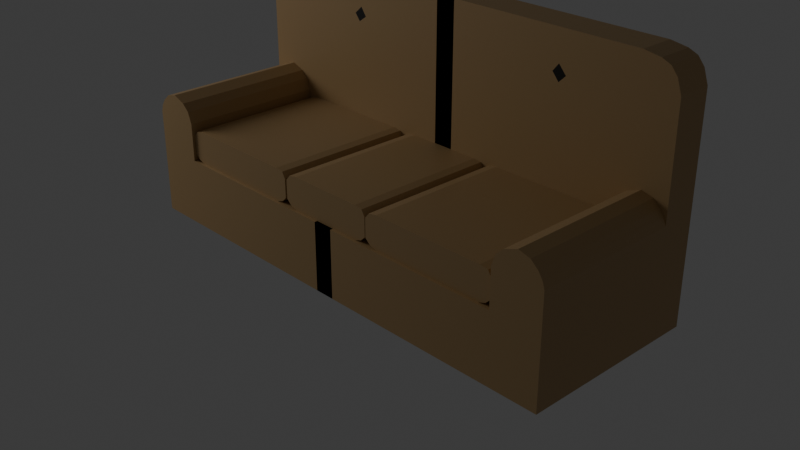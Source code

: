 # Source: Sofa.blend  (saved by Blender 4.5.90; exported with 4.5.12 LTS)
import bpy
from mathutils import Matrix  # noqa: F401  (used for matrix-valued properties, if any)

bpy.ops.wm.read_factory_settings(use_empty=True)
scene = bpy.context.scene
scene.name = 'Scene'

# ---- collections
col_collection = bpy.data.collections.new('Collection'); scene.collection.children.link(col_collection)

# ---- materials (node trees are filled in below, after node groups)
mat_material = bpy.data.materials.new('Material')
mat_material.alpha_threshold = 0.0
mat_material.roughness = 0.5
mat_material.line_color = (0.0, 0.0, 0.0, 1.0)
mat_material_001 = bpy.data.materials.new('Material.001')

# ---- material node trees
mat_material.use_nodes = True; mat_material.node_tree.nodes.clear()
_N = mat_material.node_tree.nodes; _L = mat_material.node_tree.links
n0 = _N.new('ShaderNodeOutputMaterial'); n0.name = 'Material Output'; n0.location = (200, 100)
n1 = _N.new('ShaderNodeBsdfPrincipled'); n1.name = 'Principled BSDF'; n1.location = (-200, 100)
n1.inputs[3].default_value = 1.45
n2 = _N.new('ShaderNodeRGB'); n2.name = 'RGB'; n2.location = (-390, 80)
n2.outputs[0].default_value = (0.4991, 0.3285, 0.1541, 1.0)
_L.new(n1.outputs[0], n0.inputs[0])
_L.new(n2.outputs[0], n1.inputs[0])
n0.is_active_output = True
mat_material_001.use_nodes = True; mat_material_001.node_tree.nodes.clear()
_N = mat_material_001.node_tree.nodes; _L = mat_material_001.node_tree.links
n0 = _N.new('ShaderNodeBsdfPrincipled'); n0.name = 'Principled BSDF'; n0.location = (-200, 100)
n1 = _N.new('ShaderNodeOutputMaterial'); n1.name = 'Material Output'; n1.location = (200, 100)
n2 = _N.new('ShaderNodeRGB'); n2.name = 'RGB'; n2.location = (-390, 80)
n2.outputs[0].default_value = (0.0, 0.0, 0.0, 1.0)
_L.new(n0.outputs[0], n1.inputs[0])
_L.new(n2.outputs[0], n0.inputs[0])
n1.is_active_output = True

# ---- world
world_world = bpy.data.worlds.new('World'); scene.world = world_world
world_world.use_nodes = True; world_world.node_tree.nodes.clear()
_N = world_world.node_tree.nodes; _L = world_world.node_tree.links
n0 = _N.new('ShaderNodeOutputWorld'); n0.name = 'World Output'; n0.location = (200, 100)
n1 = _N.new('ShaderNodeBackground'); n1.name = 'Background'; n1.location = (-200, 100)
n1.inputs[0].default_value = (0.05088, 0.05088, 0.05088, 1.0)
_L.new(n1.outputs[0], n0.inputs[0])
n0.is_active_output = True
world_world.color = (0.05088, 0.05088, 0.05088)
world_world.sun_shadow_jitter_overblur = 0.0

# ---- cameras
cam_camera = bpy.data.cameras.new('Camera')
cam_camera.clip_end = 100.0
cam_camera.ortho_scale = 7.314

# ---- lights
light_light = bpy.data.lights.new('Light', 'POINT')
light_light.energy = 1000.0
light_light.shadow_soft_size = 2.471

# ---- meshes
me_cube = bpy.data.meshes.new('Cube')
me_cube.from_pydata([(2.699, 1.0, 0.261), (2.699, 1.0, -0.4895), (2.699, -1.0, 0.261), (2.699, -1.0, -0.4895), (2.699, 1.0, 0.001569), (2.699, -1.0, 0.001569), (2.14, -1.0, -0.4895), (2.14, 1.0, 0.261), (2.14, 1.0, -0.4895), (2.14, -1.0, 0.261), (2.14, -1.0, 0.001569), (2.14, 1.0, 0.001569), (2.699, 0.6129, 0.261), (2.699, 0.6129, -0.4895), (2.699, 0.6129, 0.001569), (2.14, 0.6129, 0.261), (2.14, 0.6129, -0.4895), (2.699, 1.0, 1.863), (2.699, 1.0, 1.766), (2.14, 1.0, 2.174), (2.699, 0.6129, 1.863), (2.699, 0.6129, 1.766), (2.14, 0.6129, 2.174), (2.699, -1.0, 0.6823), (2.14, -1.0, 0.6824), (2.699, 0.6129, 0.6823), (2.14, 0.6129, 0.6824), (2.14, 1.0, 1.218), (2.699, 1.0, 0.9583), (2.699, 1.0, 1.218), (2.14, 0.6129, 1.218), (2.699, 0.6129, 1.218), (2.699, 0.6129, 0.9583), (2.29, -1.0, -0.4895), (2.29, 1.0, 0.261), (2.29, 1.0, 0.001569), (2.29, 1.0, -0.4895), (2.29, -1.0, 0.261), (2.29, -1.0, 0.001569), (2.29, 0.6129, 0.261), (2.29, 0.6129, -0.4895), (2.29, 1.0, 2.174), (2.29, 0.6129, 2.174), (2.186, -1.0, 0.8054), (2.186, 0.6129, 0.8054), (2.29, 1.0, 1.218), (2.29, 0.6129, 1.218), (2.495, -1.0, -0.4895), (2.495, 1.0, 0.261), (2.495, 1.0, 0.001569), (2.495, 0.6129, 0.261), (2.575, 1.0, 2.102), (2.575, 0.6129, 2.102), (2.414, 0.6129, 0.9354), (2.495, 1.0, 1.218), (2.495, 1.0, -0.4895), (2.495, -1.0, 0.261), (2.495, -1.0, 0.001569), (2.495, 0.6129, -0.4895), (2.414, -1.0, 0.9354), (2.495, 0.6129, 1.218), (2.597, -1.0, -0.4895), (2.597, 1.0, 0.261), (2.597, 1.0, 0.001569), (2.597, 0.6129, 0.261), (2.647, 1.0, 2.015), (2.647, 0.6129, 2.015), (2.627, 0.6129, 0.8286), (2.597, 1.0, 1.218), (2.597, 1.0, -0.4895), (2.597, -1.0, 0.261), (2.597, -1.0, 0.001569), (2.597, 0.6129, -0.4895), (2.627, -1.0, 0.8286), (2.597, 0.6129, 1.218), (2.393, 1.0, -0.4895), (2.393, -1.0, 0.261), (2.393, -1.0, 0.001569), (2.393, 0.6129, -0.4895), (2.266, -1.0, 0.8801), (2.393, 0.6129, 1.218), (2.393, -1.0, -0.4895), (2.393, 1.0, 0.261), (2.393, 1.0, 0.001569), (2.393, 0.6129, 0.261), (2.476, 1.0, 2.144), (2.476, 0.6129, 2.144), (2.266, 0.6129, 0.8801), (2.393, 1.0, 1.218), (0.08603, 1.0, -0.4895), (-0.1142, -1.0, 0.261), (-0.1142, -1.0, 0.001569), (-0.1142, -1.0, -0.4895), (-0.1142, 1.0, 0.261), (0.08603, 1.0, 0.001569), (0.04729, 0.6129, -0.4895), (-0.1142, 0.6129, 0.261), (-0.1142, 1.0, 2.174), (-0.1142, 0.6129, 2.174), (-0.1142, 1.0, 1.218), (-0.1142, 0.6129, 1.218), (-0.1142, 1.0, -0.4895), (-0.1142, 1.0, 0.001569), (-0.1142, 0.6129, -0.4895), (2.552, 1.0, -0.4895), (2.552, -1.0, 0.261), (2.552, -1.0, 0.001569), (2.552, 0.6129, -0.4895), (2.544, -1.0, 0.9001), (2.552, 0.6129, 1.218), (2.552, -1.0, -0.4895), (2.552, 1.0, 0.261), (2.552, 1.0, 0.001569), (2.552, 0.6129, 0.261), (2.616, 1.0, 2.053), (2.616, 0.6129, 2.053), (2.544, 0.6129, 0.9001), (2.552, 1.0, 1.218), (2.654, -1.0, -0.4895), (2.654, 1.0, 0.261), (2.654, 1.0, 0.001569), (2.654, 0.6129, 0.261), (2.676, 1.0, 1.93), (2.676, 0.6129, 1.93), (2.675, 0.6129, 0.7574), (2.654, 1.0, 1.218), (2.654, 1.0, -0.4895), (2.654, -1.0, 0.261), (2.654, -1.0, 0.001569), (2.654, 0.6129, -0.4895), (2.675, -1.0, 0.7574), (2.654, 0.6129, 1.218), (-2.699, 1.0, 0.261), (-2.699, 1.0, -0.4895), (-2.699, -1.0, 0.261), (-2.699, -1.0, -0.4895), (-2.699, 1.0, 0.001569), (-2.699, -1.0, 0.001569), (-2.14, -1.0, -0.4895), (-2.14, 1.0, 0.261), (-2.14, 1.0, -0.4895), (-2.14, -1.0, 0.261), (-2.14, -1.0, 0.001569), (-2.14, 1.0, 0.001569), (-2.699, 0.6129, 0.261), (-2.699, 0.6129, -0.4895), (-2.699, 0.6129, 0.001569), (-2.14, 0.6129, 0.261), (-2.14, 0.6129, -0.4895), (-2.699, 1.0, 1.863), (-2.699, 1.0, 1.766), (-2.14, 1.0, 2.174), (-2.699, 0.6129, 1.863), (-2.699, 0.6129, 1.766), (-2.14, 0.6129, 2.174), (-2.699, -1.0, 0.6823), (-2.14, -1.0, 0.6824), (-2.699, 0.6129, 0.6823), (-2.14, 0.6129, 0.6824), (-2.14, 1.0, 1.218), (-2.699, 1.0, 0.9583), (-2.699, 1.0, 1.218), (-2.14, 0.6129, 1.218), (-2.699, 0.6129, 1.218), (-2.699, 0.6129, 0.9583), (-2.29, -1.0, -0.4895), (-2.29, 1.0, 0.261), (-2.29, 1.0, 0.001569), (-2.29, 1.0, -0.4895), (-2.29, -1.0, 0.261), (-2.29, -1.0, 0.001569), (-2.29, 0.6129, 0.261), (-2.29, 0.6129, -0.4895), (-2.29, 1.0, 2.174), (-2.29, 0.6129, 2.174), (-2.186, -1.0, 0.8054), (-2.186, 0.6129, 0.8054), (-2.29, 1.0, 1.218), (-2.29, 0.6129, 1.218), (-2.495, -1.0, -0.4895), (-2.495, 1.0, 0.261), (-2.495, 1.0, 0.001569), (-2.495, 0.6129, 0.261), (-2.575, 1.0, 2.102), (-2.575, 0.6129, 2.102), (-2.414, 0.6129, 0.9354), (-2.495, 1.0, 1.218), (-2.495, 1.0, -0.4895), (-2.495, -1.0, 0.261), (-2.495, -1.0, 0.001569), (-2.495, 0.6129, -0.4895), (-2.414, -1.0, 0.9354), (-2.495, 0.6129, 1.218), (-2.597, -1.0, -0.4895), (-2.597, 1.0, 0.261), (-2.597, 1.0, 0.001569), (-2.597, 0.6129, 0.261), (-2.647, 1.0, 2.015), (-2.647, 0.6129, 2.015), (-2.627, 0.6129, 0.8286), (-2.597, 1.0, 1.218), (-2.597, 1.0, -0.4895), (-2.597, -1.0, 0.261), (-2.597, -1.0, 0.001569), (-2.597, 0.6129, -0.4895), (-2.627, -1.0, 0.8286), (-2.597, 0.6129, 1.218), (-2.393, 1.0, -0.4895), (-2.393, -1.0, 0.261), (-2.393, -1.0, 0.001569), (-2.393, 0.6129, -0.4895), (-2.266, -1.0, 0.8801), (-2.393, 0.6129, 1.218), (-2.393, -1.0, -0.4895), (-2.393, 1.0, 0.261), (-2.393, 1.0, 0.001569), (-2.393, 0.6129, 0.261), (-2.476, 1.0, 2.144), (-2.476, 0.6129, 2.144), (-2.266, 0.6129, 0.8801), (-2.393, 1.0, 1.218), (-0.08603, 1.0, -0.4895), (0.1142, -1.0, 0.261), (0.1142, -1.0, 0.001569), (0.1142, -1.0, -0.4895), (0.1142, 1.0, 0.261), (-0.08603, 1.0, 0.001569), (-0.04729, 0.6129, -0.4895), (0.1142, 0.6129, 0.261), (0.1142, 1.0, 2.174), (0.1142, 0.6129, 2.174), (0.1142, 1.0, 1.218), (0.1142, 0.6129, 1.218), (0.1142, 1.0, -0.4895), (0.1142, 1.0, 0.001569), (0.1142, 0.6129, -0.4895), (-2.552, 1.0, -0.4895), (-2.552, -1.0, 0.261), (-2.552, -1.0, 0.001569), (-2.552, 0.6129, -0.4895), (-2.544, -1.0, 0.9001), (-2.552, 0.6129, 1.218), (-2.552, -1.0, -0.4895), (-2.552, 1.0, 0.261), (-2.552, 1.0, 0.001569), (-2.552, 0.6129, 0.261), (-2.616, 1.0, 2.053), (-2.616, 0.6129, 2.053), (-2.544, 0.6129, 0.9001), (-2.552, 1.0, 1.218), (-2.654, -1.0, -0.4895), (-2.654, 1.0, 0.261), (-2.654, 1.0, 0.001569), (-2.654, 0.6129, 0.261), (-2.676, 1.0, 1.93), (-2.676, 0.6129, 1.93), (-2.675, 0.6129, 0.7574), (-2.654, 1.0, 1.218), (-2.654, 1.0, -0.4895), (-2.654, -1.0, 0.261), (-2.654, -1.0, 0.001569), (-2.654, 0.6129, -0.4895), (-2.675, -1.0, 0.7574), (-2.654, 0.6129, 1.218), (1.425, 0.6129, 1.842), (1.511, 0.6129, 1.744), (1.431, 0.6129, 1.667), (1.355, 0.6129, 1.756), (-1.226, 0.6129, 1.826), (-1.158, 0.6129, 1.732), (-1.256, 0.6129, 1.663), (-1.32, 0.6129, 1.743), (-0.1142, 0.6129, 1.654), (0.1142, 0.6129, 1.654)], [], [(129, 13, 3, 118), (14, 12, 2, 5), (120, 119, 0, 4), (126, 120, 4, 1), (13, 14, 5, 3), (89, 94, 11, 8), (33, 38, 10, 6), (2, 12, 25, 23), (38, 37, 9, 10), (94, 93, 7, 11), (95, 16, 6, 92), (89, 8, 16, 95), (131, 31, 20, 123), (1, 4, 14, 13), (100, 30, 22, 265, 266, 267, 98, 272), (45, 27, 19, 41), (126, 1, 13, 129), (28, 29, 17, 18), (41, 19, 22, 42), (18, 17, 20, 21), (31, 32, 21, 20), (32, 28, 18, 21), (44, 26, 24, 43), (15, 9, 24, 26), (127, 2, 23, 130), (39, 15, 26, 44), (14, 4, 28, 32), (12, 14, 32, 31), (4, 0, 29, 28), (34, 7, 27, 45), (96, 15, 30, 100), (121, 12, 31, 131), (15, 39, 46, 30), (82, 34, 45, 88), (84, 39, 44, 87), (9, 37, 43, 24), (87, 44, 43, 79), (85, 41, 42, 86), (8, 36, 40, 16), (88, 45, 41, 85), (30, 46, 42, 22), (77, 76, 37, 38), (81, 77, 38, 33), (8, 11, 35, 36), (11, 7, 34, 35), (16, 40, 33, 6), (110, 106, 57, 47), (106, 105, 56, 57), (117, 54, 51, 114), (114, 51, 52, 115), (116, 53, 59, 108), (113, 50, 53, 116), (111, 48, 54, 117), (84, 50, 60, 80), (76, 56, 59, 79), (75, 55, 58, 78), (80, 60, 52, 86), (75, 83, 49, 55), (83, 82, 48, 49), (78, 58, 47, 81), (119, 62, 68, 125), (121, 64, 67, 124), (124, 67, 73, 130), (122, 65, 66, 123), (125, 68, 65, 122), (128, 127, 70, 71), (118, 128, 71, 61), (113, 64, 74, 109), (105, 70, 73, 108), (104, 69, 72, 107), (109, 74, 66, 115), (104, 112, 63, 69), (112, 111, 62, 63), (107, 72, 61, 110), (40, 78, 81, 33), (35, 34, 82, 83), (36, 35, 83, 75), (46, 80, 86, 42), (36, 75, 78, 40), (37, 76, 79, 43), (39, 84, 80, 46), (47, 57, 77, 81), (57, 56, 76, 77), (54, 88, 85, 51), (51, 85, 86, 52), (53, 87, 79, 59), (50, 84, 87, 53), (48, 82, 88, 54), (7, 93, 99, 27), (27, 99, 97, 19), (19, 97, 98, 22), (6, 10, 91, 92), (15, 96, 90, 9), (10, 9, 90, 91), (103, 101, 89, 95), (101, 102, 94, 89), (92, 103, 95), (102, 93, 94), (58, 107, 110, 47), (49, 48, 111, 112), (55, 49, 112, 104), (60, 109, 115, 52), (55, 104, 107, 58), (56, 105, 108, 59), (50, 113, 109, 60), (62, 111, 117, 68), (64, 113, 116, 67), (67, 116, 108, 73), (65, 114, 115, 66), (68, 117, 114, 65), (71, 70, 105, 106), (61, 71, 106, 110), (3, 5, 128, 118), (5, 2, 127, 128), (29, 125, 122, 17), (17, 122, 123, 20), (25, 124, 130, 23), (12, 121, 124, 25), (0, 119, 125, 29), (64, 121, 131, 74), (70, 127, 130, 73), (69, 126, 129, 72), (74, 131, 123, 66), (69, 63, 120, 126), (63, 62, 119, 120), (72, 129, 118, 61), (261, 250, 135, 145), (146, 137, 134, 144), (252, 136, 132, 251), (258, 133, 136, 252), (145, 135, 137, 146), (221, 140, 143, 226), (165, 138, 142, 170), (134, 155, 157, 144), (170, 142, 141, 169), (226, 143, 139, 225), (227, 224, 138, 148), (221, 227, 148, 140), (263, 255, 152, 163), (133, 145, 146, 136), (232, 273, 230, 269, 270, 271, 154, 162), (177, 173, 151, 159), (258, 261, 145, 133), (160, 150, 149, 161), (173, 174, 154, 151), (150, 153, 152, 149), (163, 152, 153, 164), (164, 153, 150, 160), (176, 175, 156, 158), (147, 158, 156, 141), (259, 262, 155, 134), (171, 176, 158, 147), (146, 164, 160, 136), (144, 163, 164, 146), (136, 160, 161, 132), (166, 177, 159, 139), (228, 232, 162, 147), (253, 263, 163, 144), (147, 162, 178, 171), (214, 220, 177, 166), (216, 219, 176, 171), (141, 156, 175, 169), (219, 211, 175, 176), (217, 218, 174, 173), (140, 148, 172, 168), (220, 217, 173, 177), (162, 154, 174, 178), (209, 170, 169, 208), (213, 165, 170, 209), (140, 168, 167, 143), (143, 167, 166, 139), (148, 138, 165, 172), (242, 179, 189, 238), (238, 189, 188, 237), (249, 246, 183, 186), (246, 247, 184, 183), (248, 240, 191, 185), (245, 248, 185, 182), (243, 249, 186, 180), (216, 212, 192, 182), (208, 211, 191, 188), (207, 210, 190, 187), (212, 218, 184, 192), (207, 187, 181, 215), (215, 181, 180, 214), (210, 213, 179, 190), (251, 257, 200, 194), (253, 256, 199, 196), (256, 262, 205, 199), (254, 255, 198, 197), (257, 254, 197, 200), (260, 203, 202, 259), (250, 193, 203, 260), (245, 241, 206, 196), (237, 240, 205, 202), (236, 239, 204, 201), (241, 247, 198, 206), (236, 201, 195, 244), (244, 195, 194, 243), (239, 242, 193, 204), (172, 165, 213, 210), (167, 215, 214, 166), (168, 207, 215, 167), (178, 174, 218, 212), (168, 172, 210, 207), (169, 175, 211, 208), (171, 178, 212, 216), (179, 213, 209, 189), (189, 209, 208, 188), (186, 183, 217, 220), (183, 184, 218, 217), (185, 191, 211, 219), (182, 185, 219, 216), (180, 186, 220, 214), (139, 159, 231, 225), (159, 151, 229, 231), (151, 154, 230, 229), (138, 224, 223, 142), (147, 141, 222, 228), (142, 223, 222, 141), (235, 227, 221, 233), (233, 221, 226, 234), (224, 227, 235), (234, 226, 225), (190, 179, 242, 239), (181, 244, 243, 180), (187, 236, 244, 181), (192, 184, 247, 241), (187, 190, 239, 236), (188, 191, 240, 237), (182, 192, 241, 245), (194, 200, 249, 243), (196, 199, 248, 245), (199, 205, 240, 248), (197, 198, 247, 246), (200, 197, 246, 249), (203, 238, 237, 202), (193, 242, 238, 203), (135, 250, 260, 137), (137, 260, 259, 134), (161, 149, 254, 257), (149, 152, 255, 254), (157, 155, 262, 256), (144, 157, 256, 253), (132, 161, 257, 251), (196, 206, 263, 253), (202, 205, 262, 259), (201, 204, 261, 258), (206, 198, 255, 263), (201, 258, 252, 195), (195, 252, 251, 194), (204, 193, 250, 261), (98, 267, 264, 265, 22), (264, 267, 266, 265), (154, 271, 268, 269, 230), (268, 271, 270, 269), (273, 232, 100, 272, 98, 230)])
me_cube.polygons.foreach_set('material_index', [0, 0, 0, 0, 0, 0, 0, 0, 0, 0, 0, 0, 0, 0, 0, 0, 0, 0, 0, 0, 0, 0, 0, 0, 0, 0, 0, 0, 0, 0, 0, 0, 0, 0, 0, 0, 0, 0, 0, 0, 0, 0, 0, 0, 0, 0, 0, 0, 0, 0, 0, 0, 0, 0, 0, 0, 0, 0, 0, 0, 0, 0, 0, 0, 0, 0, 0, 0, 0, 0, 0, 0, 0, 0, 0, 0, 0, 0, 0, 0, 0, 0, 0, 0, 0, 0, 0, 0, 0, 0, 0, 0, 0, 0, 0, 0, 0, 0, 0, 0, 0, 0, 0, 0, 0, 0, 0, 0, 0, 0, 0, 0, 0, 0, 0, 0, 0, 0, 0, 0, 0, 0, 0, 0, 0, 0, 0, 0, 0, 0, 0, 0, 0, 0, 0, 0, 0, 0, 0, 0, 0, 0, 0, 0, 0, 0, 0, 0, 0, 0, 0, 0, 0, 0, 0, 0, 0, 0, 0, 0, 0, 0, 0, 0, 0, 0, 0, 0, 0, 0, 0, 0, 0, 0, 0, 0, 0, 0, 0, 0, 0, 0, 0, 0, 0, 0, 0, 0, 0, 0, 0, 0, 0, 0, 0, 0, 0, 0, 0, 0, 0, 0, 0, 0, 0, 0, 0, 0, 0, 0, 0, 0, 0, 0, 0, 0, 0, 0, 0, 0, 0, 0, 0, 0, 0, 0, 0, 0, 0, 0, 0, 0, 0, 0, 0, 0, 0, 0, 0, 0, 0, 0, 0, 0, 0, 0, 0, 0, 0, 0, 0, 0, 0, 1, 0, 1, 0])
_uv = me_cube.uv_layers.new(name='UVMap')
_uv.uv.foreach_set('vector', [0.3738, 0.5484, 0.375, 0.5484, 0.375, 0.75, 0.3744, 0.7506, 0.5002, 0.5484, 0.625, 0.5484, 0.625, 0.75, 0.5002, 0.75, 0.5002, 0.4988, 0.625, 0.4988, 0.625, 0.5, 0.5002, 0.5, 0.3744, 0.4994, 0.5002, 0.4988, 0.5002, 0.5, 0.375, 0.5, 0.375, 0.5484, 0.5002, 0.5484, 0.5002, 0.75, 0.375, 0.75, 0.375, 0.43, 0.5002, 0.43, 0.5002, 0.485, 0.375, 0.485, 0.375, 0.7609, 0.5002, 0.7609, 0.5002, 0.765, 0.375, 0.765, 0.625, 0.75, 0.625, 0.5484, 0.625, 0.5484, 0.625, 0.75, 0.5002, 0.7609, 0.625, 0.7609, 0.625, 0.765, 0.5002, 0.765, 0.5002, 0.43, 0.625, 0.43, 0.625, 0.485, 0.5002, 0.485, 0.305, 0.5484, 0.36, 0.5484, 0.36, 0.75, 0.305, 0.75, 0.305, 0.5, 0.36, 0.5, 0.36, 0.5484, 0.305, 0.5484, 0.6262, 0.5484, 0.625, 0.5484, 0.625, 0.5484, 0.6262, 0.5484, 0.375, 0.5, 0.5002, 0.5, 0.5002, 0.5484, 0.375, 0.5484, 0.695, 0.5484, 0.64, 0.5484, 0.64, 0.5484, 0.6553, 0.5484, 0.6573, 0.5484, 0.6591, 0.5484, 0.695, 0.5484, 0.695, 0.5484, 0.625, 0.4891, 0.625, 0.485, 0.625, 0.485, 0.625, 0.4891, 0.3744, 0.4994, 0.375, 0.5, 0.375, 0.5484, 0.3738, 0.5484, 0.5002, 0.5, 0.625, 0.5, 0.625, 0.5, 0.5002, 0.5, 0.6359, 0.5, 0.64, 0.5, 0.64, 0.5484, 0.6359, 0.5484, 0.5002, 0.5, 0.625, 0.5, 0.625, 0.5484, 0.5002, 0.5484, 0.625, 0.5484, 0.5002, 0.5484, 0.5002, 0.5484, 0.625, 0.5484, 0.5002, 0.5484, 0.5002, 0.5, 0.5002, 0.5, 0.5002, 0.5484, 0.6359, 0.5484, 0.64, 0.5484, 0.64, 0.75, 0.6359, 0.75, 0.64, 0.5484, 0.64, 0.75, 0.64, 0.75, 0.64, 0.5484, 0.625, 0.7512, 0.625, 0.75, 0.625, 0.75, 0.6259, 0.7503, 0.6359, 0.5484, 0.64, 0.5484, 0.64, 0.5484, 0.6359, 0.5484, 0.5002, 0.5484, 0.5002, 0.5, 0.5002, 0.5, 0.5002, 0.5484, 0.625, 0.5484, 0.5002, 0.5484, 0.5002, 0.5484, 0.625, 0.5484, 0.5002, 0.5, 0.625, 0.5, 0.625, 0.5, 0.5002, 0.5, 0.625, 0.4891, 0.625, 0.485, 0.625, 0.485, 0.625, 0.4891, 0.695, 0.5484, 0.64, 0.5484, 0.64, 0.5484, 0.695, 0.5484, 0.6262, 0.5484, 0.625, 0.5484, 0.625, 0.5484, 0.6262, 0.5484, 0.64, 0.5484, 0.6359, 0.5484, 0.6359, 0.5484, 0.64, 0.5484, 0.625, 0.4918, 0.625, 0.4891, 0.625, 0.4891, 0.625, 0.4918, 0.6332, 0.5484, 0.6359, 0.5484, 0.6359, 0.5484, 0.6332, 0.5484, 0.625, 0.765, 0.625, 0.7609, 0.625, 0.7609, 0.625, 0.765, 0.6332, 0.5484, 0.6359, 0.5484, 0.6359, 0.75, 0.6332, 0.75, 0.6332, 0.5, 0.6359, 0.5, 0.6359, 0.5484, 0.6332, 0.5484, 0.36, 0.5, 0.3641, 0.5, 0.3641, 0.5484, 0.36, 0.5484, 0.625, 0.4918, 0.625, 0.4891, 0.625, 0.4891, 0.625, 0.4918, 0.64, 0.5484, 0.6359, 0.5484, 0.6359, 0.5484, 0.64, 0.5484, 0.5002, 0.7582, 0.625, 0.7582, 0.625, 0.7609, 0.5002, 0.7609, 0.375, 0.7582, 0.5002, 0.7582, 0.5002, 0.7609, 0.375, 0.7609, 0.375, 0.485, 0.5002, 0.485, 0.5002, 0.4891, 0.375, 0.4891, 0.5002, 0.485, 0.625, 0.485, 0.625, 0.4891, 0.5002, 0.4891, 0.36, 0.5484, 0.3641, 0.5484, 0.3641, 0.75, 0.36, 0.75, 0.375, 0.7539, 0.5002, 0.7539, 0.5002, 0.7555, 0.375, 0.7555, 0.5002, 0.7539, 0.625, 0.7539, 0.625, 0.7555, 0.5002, 0.7555, 0.625, 0.4961, 0.625, 0.4945, 0.625, 0.4945, 0.625, 0.4961, 0.6289, 0.5, 0.6305, 0.5, 0.6305, 0.5484, 0.6289, 0.5484, 0.6289, 0.5484, 0.6305, 0.5484, 0.6305, 0.75, 0.6289, 0.75, 0.6289, 0.5484, 0.6305, 0.5484, 0.6305, 0.5484, 0.6289, 0.5484, 0.625, 0.4961, 0.625, 0.4945, 0.625, 0.4945, 0.625, 0.4961, 0.6332, 0.5484, 0.6305, 0.5484, 0.6305, 0.5484, 0.6332, 0.5484, 0.625, 0.7582, 0.625, 0.7555, 0.625, 0.7555, 0.625, 0.7582, 0.3668, 0.5, 0.3695, 0.5, 0.3695, 0.5484, 0.3668, 0.5484, 0.6332, 0.5484, 0.6305, 0.5484, 0.6305, 0.5484, 0.6332, 0.5484, 0.375, 0.4918, 0.5002, 0.4918, 0.5002, 0.4945, 0.375, 0.4945, 0.5002, 0.4918, 0.625, 0.4918, 0.625, 0.4945, 0.5002, 0.4945, 0.3668, 0.5484, 0.3695, 0.5484, 0.3695, 0.75, 0.3668, 0.75, 0.625, 0.4988, 0.625, 0.4973, 0.625, 0.4973, 0.625, 0.4988, 0.6262, 0.5484, 0.6277, 0.5484, 0.6277, 0.5484, 0.6262, 0.5484, 0.6262, 0.5484, 0.6277, 0.5484, 0.6277, 0.75, 0.6259, 0.7503, 0.626, 0.4998, 0.6277, 0.5, 0.6277, 0.5484, 0.6262, 0.5484, 0.625, 0.4988, 0.625, 0.4973, 0.625, 0.4973, 0.626, 0.4998, 0.5002, 0.7512, 0.625, 0.7512, 0.625, 0.7527, 0.5002, 0.7527, 0.3744, 0.7506, 0.5002, 0.7512, 0.5002, 0.7527, 0.375, 0.7527, 0.6289, 0.5484, 0.6277, 0.5484, 0.6277, 0.5484, 0.6289, 0.5484, 0.625, 0.7539, 0.625, 0.7527, 0.625, 0.7527, 0.625, 0.7539, 0.3711, 0.5, 0.3723, 0.5, 0.3723, 0.5484, 0.3711, 0.5484, 0.6289, 0.5484, 0.6277, 0.5484, 0.6277, 0.5484, 0.6289, 0.5484, 0.375, 0.4961, 0.5002, 0.4961, 0.5002, 0.4973, 0.375, 0.4973, 0.5002, 0.4961, 0.625, 0.4961, 0.625, 0.4973, 0.5002, 0.4973, 0.3711, 0.5484, 0.3723, 0.5484, 0.3723, 0.75, 0.3711, 0.75, 0.3641, 0.5484, 0.3668, 0.5484, 0.3668, 0.75, 0.3641, 0.75, 0.5002, 0.4891, 0.625, 0.4891, 0.625, 0.4918, 0.5002, 0.4918, 0.375, 0.4891, 0.5002, 0.4891, 0.5002, 0.4918, 0.375, 0.4918, 0.6359, 0.5484, 0.6332, 0.5484, 0.6332, 0.5484, 0.6359, 0.5484, 0.3641, 0.5, 0.3668, 0.5, 0.3668, 0.5484, 0.3641, 0.5484, 0.625, 0.7609, 0.625, 0.7582, 0.625, 0.7582, 0.625, 0.7609, 0.6359, 0.5484, 0.6332, 0.5484, 0.6332, 0.5484, 0.6359, 0.5484, 0.375, 0.7555, 0.5002, 0.7555, 0.5002, 0.7582, 0.375, 0.7582, 0.5002, 0.7555, 0.625, 0.7555, 0.625, 0.7582, 0.5002, 0.7582, 0.625, 0.4945, 0.625, 0.4918, 0.625, 0.4918, 0.625, 0.4945, 0.6305, 0.5, 0.6332, 0.5, 0.6332, 0.5484, 0.6305, 0.5484, 0.6305, 0.5484, 0.6332, 0.5484, 0.6332, 0.75, 0.6305, 0.75, 0.6305, 0.5484, 0.6332, 0.5484, 0.6332, 0.5484, 0.6305, 0.5484, 0.625, 0.4945, 0.625, 0.4918, 0.625, 0.4918, 0.625, 0.4945, 0.625, 0.485, 0.625, 0.43, 0.625, 0.43, 0.625, 0.485, 0.625, 0.485, 0.625, 0.43, 0.625, 0.43, 0.625, 0.485, 0.64, 0.5, 0.695, 0.5, 0.695, 0.5484, 0.64, 0.5484, 0.375, 0.765, 0.5002, 0.765, 0.5002, 0.82, 0.375, 0.82, 0.64, 0.5484, 0.695, 0.5484, 0.695, 0.75, 0.64, 0.75, 0.5002, 0.765, 0.625, 0.765, 0.625, 0.82, 0.5002, 0.82, 0.3007, 0.5484, 0.2996, 0.5, 0.305, 0.5, 0.305, 0.5484, 0.375, 0.4246, 0.5002, 0.4246, 0.5002, 0.43, 0.375, 0.43, 0.305, 0.75, 0.3007, 0.5484, 0.305, 0.5484, 0.5002, 0.4246, 0.625, 0.43, 0.5002, 0.43, 0.3695, 0.5484, 0.3711, 0.5484, 0.3711, 0.75, 0.3695, 0.75, 0.5002, 0.4945, 0.625, 0.4945, 0.625, 0.4961, 0.5002, 0.4961, 0.375, 0.4945, 0.5002, 0.4945, 0.5002, 0.4961, 0.375, 0.4961, 0.6305, 0.5484, 0.6289, 0.5484, 0.6289, 0.5484, 0.6305, 0.5484, 0.3695, 0.5, 0.3711, 0.5, 0.3711, 0.5484, 0.3695, 0.5484, 0.625, 0.7555, 0.625, 0.7539, 0.625, 0.7539, 0.625, 0.7555, 0.6305, 0.5484, 0.6289, 0.5484, 0.6289, 0.5484, 0.6305, 0.5484, 0.625, 0.4973, 0.625, 0.4961, 0.625, 0.4961, 0.625, 0.4973, 0.6277, 0.5484, 0.6289, 0.5484, 0.6289, 0.5484, 0.6277, 0.5484, 0.6277, 0.5484, 0.6289, 0.5484, 0.6289, 0.75, 0.6277, 0.75, 0.6277, 0.5, 0.6289, 0.5, 0.6289, 0.5484, 0.6277, 0.5484, 0.625, 0.4973, 0.625, 0.4961, 0.625, 0.4961, 0.625, 0.4973, 0.5002, 0.7527, 0.625, 0.7527, 0.625, 0.7539, 0.5002, 0.7539, 0.375, 0.7527, 0.5002, 0.7527, 0.5002, 0.7539, 0.375, 0.7539, 0.375, 0.75, 0.5002, 0.75, 0.5002, 0.7512, 0.3744, 0.7506, 0.5002, 0.75, 0.625, 0.75, 0.625, 0.7512, 0.5002, 0.7512, 0.625, 0.5, 0.625, 0.4988, 0.626, 0.4998, 0.625, 0.5, 0.625, 0.5, 0.626, 0.4998, 0.6262, 0.5484, 0.625, 0.5484, 0.625, 0.5484, 0.6262, 0.5484, 0.6259, 0.7503, 0.625, 0.75, 0.625, 0.5484, 0.6262, 0.5484, 0.6262, 0.5484, 0.625, 0.5484, 0.625, 0.5, 0.625, 0.4988, 0.625, 0.4988, 0.625, 0.5, 0.6277, 0.5484, 0.6262, 0.5484, 0.6262, 0.5484, 0.6277, 0.5484, 0.625, 0.7527, 0.625, 0.7512, 0.6259, 0.7503, 0.625, 0.7527, 0.3723, 0.5, 0.3744, 0.4994, 0.3738, 0.5484, 0.3723, 0.5484, 0.6277, 0.5484, 0.6262, 0.5484, 0.6262, 0.5484, 0.6277, 0.5484, 0.375, 0.4973, 0.5002, 0.4973, 0.5002, 0.4988, 0.3744, 0.4994, 0.5002, 0.4973, 0.625, 0.4973, 0.625, 0.4988, 0.5002, 0.4988, 0.3723, 0.5484, 0.3738, 0.5484, 0.3744, 0.7506, 0.3723, 0.75, 0.3738, 0.5484, 0.3744, 0.7506, 0.375, 0.75, 0.375, 0.5484, 0.5002, 0.5484, 0.5002, 0.75, 0.625, 0.75, 0.625, 0.5484, 0.5002, 0.4988, 0.5002, 0.5, 0.625, 0.5, 0.625, 0.4988, 0.3744, 0.4994, 0.375, 0.5, 0.5002, 0.5, 0.5002, 0.4988, 0.375, 0.5484, 0.375, 0.75, 0.5002, 0.75, 0.5002, 0.5484, 0.375, 0.43, 0.375, 0.485, 0.5002, 0.485, 0.5002, 0.43, 0.375, 0.7609, 0.375, 0.765, 0.5002, 0.765, 0.5002, 0.7609, 0.625, 0.75, 0.625, 0.75, 0.625, 0.5484, 0.625, 0.5484, 0.5002, 0.7609, 0.5002, 0.765, 0.625, 0.765, 0.625, 0.7609, 0.5002, 0.43, 0.5002, 0.485, 0.625, 0.485, 0.625, 0.43, 0.305, 0.5484, 0.305, 0.75, 0.36, 0.75, 0.36, 0.5484, 0.305, 0.5, 0.305, 0.5484, 0.36, 0.5484, 0.36, 0.5, 0.6262, 0.5484, 0.6262, 0.5484, 0.625, 0.5484, 0.625, 0.5484, 0.375, 0.5, 0.375, 0.5484, 0.5002, 0.5484, 0.5002, 0.5, 0.695, 0.5484, 0.695, 0.5484, 0.695, 0.5484, 0.6639, 0.5484, 0.6616, 0.5484, 0.66, 0.5484, 0.64, 0.5484, 0.64, 0.5484, 0.625, 0.4891, 0.625, 0.4891, 0.625, 0.485, 0.625, 0.485, 0.3744, 0.4994, 0.3738, 0.5484, 0.375, 0.5484, 0.375, 0.5, 0.5002, 0.5, 0.5002, 0.5, 0.625, 0.5, 0.625, 0.5, 0.6359, 0.5, 0.6359, 0.5484, 0.64, 0.5484, 0.64, 0.5, 0.5002, 0.5, 0.5002, 0.5484, 0.625, 0.5484, 0.625, 0.5, 0.625, 0.5484, 0.625, 0.5484, 0.5002, 0.5484, 0.5002, 0.5484, 0.5002, 0.5484, 0.5002, 0.5484, 0.5002, 0.5, 0.5002, 0.5, 0.6359, 0.5484, 0.6359, 0.75, 0.64, 0.75, 0.64, 0.5484, 0.64, 0.5484, 0.64, 0.5484, 0.64, 0.75, 0.64, 0.75, 0.625, 0.7512, 0.6259, 0.7503, 0.625, 0.75, 0.625, 0.75, 0.6359, 0.5484, 0.6359, 0.5484, 0.64, 0.5484, 0.64, 0.5484, 0.5002, 0.5484, 0.5002, 0.5484, 0.5002, 0.5, 0.5002, 0.5, 0.625, 0.5484, 0.625, 0.5484, 0.5002, 0.5484, 0.5002, 0.5484, 0.5002, 0.5, 0.5002, 0.5, 0.625, 0.5, 0.625, 0.5, 0.625, 0.4891, 0.625, 0.4891, 0.625, 0.485, 0.625, 0.485, 0.695, 0.5484, 0.695, 0.5484, 0.64, 0.5484, 0.64, 0.5484, 0.6262, 0.5484, 0.6262, 0.5484, 0.625, 0.5484, 0.625, 0.5484, 0.64, 0.5484, 0.64, 0.5484, 0.6359, 0.5484, 0.6359, 0.5484, 0.625, 0.4918, 0.625, 0.4918, 0.625, 0.4891, 0.625, 0.4891, 0.6332, 0.5484, 0.6332, 0.5484, 0.6359, 0.5484, 0.6359, 0.5484, 0.625, 0.765, 0.625, 0.765, 0.625, 0.7609, 0.625, 0.7609, 0.6332, 0.5484, 0.6332, 0.75, 0.6359, 0.75, 0.6359, 0.5484, 0.6332, 0.5, 0.6332, 0.5484, 0.6359, 0.5484, 0.6359, 0.5, 0.36, 0.5, 0.36, 0.5484, 0.3641, 0.5484, 0.3641, 0.5, 0.625, 0.4918, 0.625, 0.4918, 0.625, 0.4891, 0.625, 0.4891, 0.64, 0.5484, 0.64, 0.5484, 0.6359, 0.5484, 0.6359, 0.5484, 0.5002, 0.7582, 0.5002, 0.7609, 0.625, 0.7609, 0.625, 0.7582, 0.375, 0.7582, 0.375, 0.7609, 0.5002, 0.7609, 0.5002, 0.7582, 0.375, 0.485, 0.375, 0.4891, 0.5002, 0.4891, 0.5002, 0.485, 0.5002, 0.485, 0.5002, 0.4891, 0.625, 0.4891, 0.625, 0.485, 0.36, 0.5484, 0.36, 0.75, 0.3641, 0.75, 0.3641, 0.5484, 0.375, 0.7539, 0.375, 0.7555, 0.5002, 0.7555, 0.5002, 0.7539, 0.5002, 0.7539, 0.5002, 0.7555, 0.625, 0.7555, 0.625, 0.7539, 0.625, 0.4961, 0.625, 0.4961, 0.625, 0.4945, 0.625, 0.4945, 0.6289, 0.5, 0.6289, 0.5484, 0.6305, 0.5484, 0.6305, 0.5, 0.6289, 0.5484, 0.6289, 0.75, 0.6305, 0.75, 0.6305, 0.5484, 0.6289, 0.5484, 0.6289, 0.5484, 0.6305, 0.5484, 0.6305, 0.5484, 0.625, 0.4961, 0.625, 0.4961, 0.625, 0.4945, 0.625, 0.4945, 0.6332, 0.5484, 0.6332, 0.5484, 0.6305, 0.5484, 0.6305, 0.5484, 0.625, 0.7582, 0.625, 0.7582, 0.625, 0.7555, 0.625, 0.7555, 0.3668, 0.5, 0.3668, 0.5484, 0.3695, 0.5484, 0.3695, 0.5, 0.6332, 0.5484, 0.6332, 0.5484, 0.6305, 0.5484, 0.6305, 0.5484, 0.375, 0.4918, 0.375, 0.4945, 0.5002, 0.4945, 0.5002, 0.4918, 0.5002, 0.4918, 0.5002, 0.4945, 0.625, 0.4945, 0.625, 0.4918, 0.3668, 0.5484, 0.3668, 0.75, 0.3695, 0.75, 0.3695, 0.5484, 0.625, 0.4988, 0.625, 0.4988, 0.625, 0.4973, 0.625, 0.4973, 0.6262, 0.5484, 0.6262, 0.5484, 0.6277, 0.5484, 0.6277, 0.5484, 0.6262, 0.5484, 0.6259, 0.7503, 0.6277, 0.75, 0.6277, 0.5484, 0.626, 0.4998, 0.6262, 0.5484, 0.6277, 0.5484, 0.6277, 0.5, 0.625, 0.4988, 0.626, 0.4998, 0.625, 0.4973, 0.625, 0.4973, 0.5002, 0.7512, 0.5002, 0.7527, 0.625, 0.7527, 0.625, 0.7512, 0.3744, 0.7506, 0.375, 0.7527, 0.5002, 0.7527, 0.5002, 0.7512, 0.6289, 0.5484, 0.6289, 0.5484, 0.6277, 0.5484, 0.6277, 0.5484, 0.625, 0.7539, 0.625, 0.7539, 0.625, 0.7527, 0.625, 0.7527, 0.3711, 0.5, 0.3711, 0.5484, 0.3723, 0.5484, 0.3723, 0.5, 0.6289, 0.5484, 0.6289, 0.5484, 0.6277, 0.5484, 0.6277, 0.5484, 0.375, 0.4961, 0.375, 0.4973, 0.5002, 0.4973, 0.5002, 0.4961, 0.5002, 0.4961, 0.5002, 0.4973, 0.625, 0.4973, 0.625, 0.4961, 0.3711, 0.5484, 0.3711, 0.75, 0.3723, 0.75, 0.3723, 0.5484, 0.3641, 0.5484, 0.3641, 0.75, 0.3668, 0.75, 0.3668, 0.5484, 0.5002, 0.4891, 0.5002, 0.4918, 0.625, 0.4918, 0.625, 0.4891, 0.375, 0.4891, 0.375, 0.4918, 0.5002, 0.4918, 0.5002, 0.4891, 0.6359, 0.5484, 0.6359, 0.5484, 0.6332, 0.5484, 0.6332, 0.5484, 0.3641, 0.5, 0.3641, 0.5484, 0.3668, 0.5484, 0.3668, 0.5, 0.625, 0.7609, 0.625, 0.7609, 0.625, 0.7582, 0.625, 0.7582, 0.6359, 0.5484, 0.6359, 0.5484, 0.6332, 0.5484, 0.6332, 0.5484, 0.375, 0.7555, 0.375, 0.7582, 0.5002, 0.7582, 0.5002, 0.7555, 0.5002, 0.7555, 0.5002, 0.7582, 0.625, 0.7582, 0.625, 0.7555, 0.625, 0.4945, 0.625, 0.4945, 0.625, 0.4918, 0.625, 0.4918, 0.6305, 0.5, 0.6305, 0.5484, 0.6332, 0.5484, 0.6332, 0.5, 0.6305, 0.5484, 0.6305, 0.75, 0.6332, 0.75, 0.6332, 0.5484, 0.6305, 0.5484, 0.6305, 0.5484, 0.6332, 0.5484, 0.6332, 0.5484, 0.625, 0.4945, 0.625, 0.4945, 0.625, 0.4918, 0.625, 0.4918, 0.625, 0.485, 0.625, 0.485, 0.625, 0.43, 0.625, 0.43, 0.625, 0.485, 0.625, 0.485, 0.625, 0.43, 0.625, 0.43, 0.64, 0.5, 0.64, 0.5484, 0.695, 0.5484, 0.695, 0.5, 0.375, 0.765, 0.375, 0.82, 0.5002, 0.82, 0.5002, 0.765, 0.64, 0.5484, 0.64, 0.75, 0.695, 0.75, 0.695, 0.5484, 0.5002, 0.765, 0.5002, 0.82, 0.625, 0.82, 0.625, 0.765, 0.3007, 0.5484, 0.305, 0.5484, 0.305, 0.5, 0.2996, 0.5, 0.375, 0.4246, 0.375, 0.43, 0.5002, 0.43, 0.5002, 0.4246, 0.305, 0.75, 0.305, 0.5484, 0.3007, 0.5484, 0.5002, 0.4246, 0.5002, 0.43, 0.625, 0.43, 0.3695, 0.5484, 0.3695, 0.75, 0.3711, 0.75, 0.3711, 0.5484, 0.5002, 0.4945, 0.5002, 0.4961, 0.625, 0.4961, 0.625, 0.4945, 0.375, 0.4945, 0.375, 0.4961, 0.5002, 0.4961, 0.5002, 0.4945, 0.6305, 0.5484, 0.6305, 0.5484, 0.6289, 0.5484, 0.6289, 0.5484, 0.3695, 0.5, 0.3695, 0.5484, 0.3711, 0.5484, 0.3711, 0.5, 0.625, 0.7555, 0.625, 0.7555, 0.625, 0.7539, 0.625, 0.7539, 0.6305, 0.5484, 0.6305, 0.5484, 0.6289, 0.5484, 0.6289, 0.5484, 0.625, 0.4973, 0.625, 0.4973, 0.625, 0.4961, 0.625, 0.4961, 0.6277, 0.5484, 0.6277, 0.5484, 0.6289, 0.5484, 0.6289, 0.5484, 0.6277, 0.5484, 0.6277, 0.75, 0.6289, 0.75, 0.6289, 0.5484, 0.6277, 0.5, 0.6277, 0.5484, 0.6289, 0.5484, 0.6289, 0.5, 0.625, 0.4973, 0.625, 0.4973, 0.625, 0.4961, 0.625, 0.4961, 0.5002, 0.7527, 0.5002, 0.7539, 0.625, 0.7539, 0.625, 0.7527, 0.375, 0.7527, 0.375, 0.7539, 0.5002, 0.7539, 0.5002, 0.7527, 0.375, 0.75, 0.3744, 0.7506, 0.5002, 0.7512, 0.5002, 0.75, 0.5002, 0.75, 0.5002, 0.7512, 0.625, 0.7512, 0.625, 0.75, 0.625, 0.5, 0.625, 0.5, 0.626, 0.4998, 0.625, 0.4988, 0.625, 0.5, 0.625, 0.5484, 0.6262, 0.5484, 0.626, 0.4998, 0.625, 0.5484, 0.625, 0.75, 0.6259, 0.7503, 0.6262, 0.5484, 0.625, 0.5484, 0.625, 0.5484, 0.6262, 0.5484, 0.6262, 0.5484, 0.625, 0.5, 0.625, 0.5, 0.625, 0.4988, 0.625, 0.4988, 0.6277, 0.5484, 0.6277, 0.5484, 0.6262, 0.5484, 0.6262, 0.5484, 0.625, 0.7527, 0.625, 0.7527, 0.6259, 0.7503, 0.625, 0.7512, 0.3723, 0.5, 0.3723, 0.5484, 0.3738, 0.5484, 0.3744, 0.4994, 0.6277, 0.5484, 0.6277, 0.5484, 0.6262, 0.5484, 0.6262, 0.5484, 0.375, 0.4973, 0.3744, 0.4994, 0.5002, 0.4988, 0.5002, 0.4973, 0.5002, 0.4973, 0.5002, 0.4988, 0.625, 0.4988, 0.625, 0.4973, 0.3723, 0.5484, 0.3723, 0.75, 0.3744, 0.7506, 0.3738, 0.5484, 0.695, 0.5484, 0.6591, 0.5484, 0.6574, 0.5484, 0.6553, 0.5484, 0.64, 0.5484, 0.6574, 0.5484, 0.6591, 0.5484, 0.6573, 0.5484, 0.6553, 0.5484, 0.64, 0.5484, 0.66, 0.5484, 0.6623, 0.5484, 0.6639, 0.5484, 0.695, 0.5484, 0.6623, 0.5484, 0.66, 0.5484, 0.6616, 0.5484, 0.6639, 0.5484, 0.695, 0.5484, 0.695, 0.5484, 0.695, 0.5484, 0.695, 0.5484, 0.695, 0.5484, 0.695, 0.5484])
me_cube.materials.append(mat_material)
me_cube.materials.append(mat_material_001)
me_cube.use_mirror_vertex_groups = False
me_cube.update()
me_cube_001 = bpy.data.meshes.new('Cube.001')
me_cube_001.from_pydata([(0.6392, -0.9688, 0.285), (0.63, -0.9688, 0.6025), (0.6392, 0.6173, 0.285), (0.63, 0.6173, 0.6025), (2.067, -0.9688, 0.2866), (2.084, -0.9688, 0.6088), (2.067, 0.6173, 0.2866), (2.084, 0.6173, 0.6088), (1.989, 0.6173, 0.2606), (1.989, 0.6173, 0.6202), (1.989, -0.9688, 0.2606), (1.989, -0.9688, 0.6202), (0.7286, 0.6173, 0.2606), (0.7286, -0.9688, 0.6202), (0.7286, 0.6173, 0.6202), (0.7286, -0.9688, 0.2606), (0.5791, -0.9688, 0.5431), (0.5791, 0.6173, 0.5431), (2.122, 0.6173, 0.5431), (2.122, -0.9688, 0.5431), (1.989, -0.9688, 0.5431), (1.989, 0.6173, 0.5431), (0.7286, 0.6173, 0.5431), (0.7286, -0.9688, 0.5431), (0.5791, 0.6173, 0.3391), (2.122, 0.6173, 0.3391), (2.122, -0.9688, 0.3391), (1.989, -0.9688, 0.3391), (1.989, 0.6173, 0.3391), (0.7286, 0.6173, 0.3391), (0.7286, -0.9688, 0.3391), (0.5791, -0.9688, 0.3391), (-2.077, -0.968, 0.285), (-2.086, -0.968, 0.6025), (-2.077, 0.6181, 0.285), (-2.086, 0.6181, 0.6025), (-0.6488, -0.968, 0.2866), (-0.6319, -0.968, 0.6088), (-0.6488, 0.6181, 0.2866), (-0.6319, 0.6181, 0.6088), (-0.7271, 0.6181, 0.2606), (-0.7271, 0.6181, 0.6202), (-0.7271, -0.968, 0.2606), (-0.7271, -0.968, 0.6202), (-1.988, 0.6181, 0.2606), (-1.988, -0.968, 0.6202), (-1.988, 0.6181, 0.6202), (-1.988, -0.968, 0.2606), (-2.137, -0.968, 0.5431), (-2.137, 0.6181, 0.5431), (-0.5941, 0.6181, 0.5431), (-0.5941, -0.968, 0.5431), (-0.7271, -0.968, 0.5431), (-0.7271, 0.6181, 0.5431), (-1.988, 0.6181, 0.5431), (-1.988, -0.968, 0.5431), (-2.137, 0.6181, 0.3391), (-0.5941, 0.6181, 0.3391), (-0.5941, -0.968, 0.3391), (-0.7271, -0.968, 0.3391), (-0.7271, 0.6181, 0.3391), (-1.988, 0.6181, 0.3391), (-1.988, -0.968, 0.3391), (-2.137, -0.968, 0.3391), (-0.5094, -0.968, 0.285), (-0.5186, -0.968, 0.6025), (-0.5094, 0.6181, 0.285), (-0.5186, 0.6181, 0.6025), (0.5142, -0.968, 0.2866), (0.5312, -0.968, 0.6088), (0.5142, 0.6181, 0.2866), (0.5312, 0.6181, 0.6088), (0.436, 0.6181, 0.2606), (0.436, 0.6181, 0.6202), (0.436, -0.968, 0.2606), (0.436, -0.968, 0.6202), (-0.42, 0.6181, 0.2606), (-0.42, -0.968, 0.6202), (-0.42, 0.6181, 0.6202), (-0.42, -0.968, 0.2606), (-0.5694, -0.968, 0.5431), (-0.5694, 0.6181, 0.5431), (0.5689, 0.6181, 0.5431), (0.5689, -0.968, 0.5431), (0.436, -0.968, 0.5431), (0.436, 0.6181, 0.5431), (-0.42, 0.6181, 0.5431), (-0.42, -0.968, 0.5431), (-0.5694, 0.6181, 0.3391), (0.5689, 0.6181, 0.3391), (0.5689, -0.968, 0.3391), (0.436, -0.968, 0.3391), (0.436, 0.6181, 0.3391), (-0.42, 0.6181, 0.3391), (-0.42, -0.968, 0.3391), (-0.5694, -0.968, 0.3391)], [], [(16, 1, 3, 17), (21, 9, 7, 18), (18, 7, 5, 19), (23, 13, 1, 16), (8, 6, 4, 10), (14, 3, 1, 13), (7, 9, 11, 5), (12, 8, 10, 15), (19, 5, 11, 20), (22, 14, 9, 21), (17, 3, 14, 22), (2, 12, 15, 0), (9, 14, 13, 11), (20, 11, 13, 23), (27, 20, 23, 30), (24, 17, 22, 29), (29, 22, 21, 28), (26, 19, 20, 27), (30, 23, 16, 31), (25, 18, 19, 26), (28, 21, 18, 25), (31, 16, 17, 24), (0, 31, 24, 2), (8, 28, 25, 6), (6, 25, 26, 4), (15, 30, 31, 0), (4, 26, 27, 10), (12, 29, 28, 8), (2, 24, 29, 12), (10, 27, 30, 15), (48, 33, 35, 49), (53, 41, 39, 50), (50, 39, 37, 51), (55, 45, 33, 48), (40, 38, 36, 42), (46, 35, 33, 45), (39, 41, 43, 37), (44, 40, 42, 47), (51, 37, 43, 52), (54, 46, 41, 53), (49, 35, 46, 54), (34, 44, 47, 32), (41, 46, 45, 43), (52, 43, 45, 55), (59, 52, 55, 62), (56, 49, 54, 61), (61, 54, 53, 60), (58, 51, 52, 59), (62, 55, 48, 63), (57, 50, 51, 58), (60, 53, 50, 57), (63, 48, 49, 56), (32, 63, 56, 34), (40, 60, 57, 38), (38, 57, 58, 36), (47, 62, 63, 32), (36, 58, 59, 42), (44, 61, 60, 40), (34, 56, 61, 44), (42, 59, 62, 47), (80, 65, 67, 81), (85, 73, 71, 82), (82, 71, 69, 83), (87, 77, 65, 80), (72, 70, 68, 74), (78, 67, 65, 77), (71, 73, 75, 69), (76, 72, 74, 79), (83, 69, 75, 84), (86, 78, 73, 85), (81, 67, 78, 86), (66, 76, 79, 64), (73, 78, 77, 75), (84, 75, 77, 87), (91, 84, 87, 94), (88, 81, 86, 93), (93, 86, 85, 92), (90, 83, 84, 91), (94, 87, 80, 95), (89, 82, 83, 90), (92, 85, 82, 89), (95, 80, 81, 88), (64, 95, 88, 66), (72, 92, 89, 70), (70, 89, 90, 68), (79, 94, 95, 64), (68, 90, 91, 74), (76, 93, 92, 72), (66, 88, 93, 76), (74, 91, 94, 79)])
_uv = me_cube_001.uv_layers.new(name='UVMap')
_uv.uv.foreach_set('vector', [0.5714, 0.0, 0.625, 0.0, 0.625, 0.25, 0.5714, 0.25, 0.5714, 0.4785, 0.625, 0.4785, 0.625, 0.5, 0.5714, 0.5, 0.5714, 0.5, 0.625, 0.5, 0.625, 0.75, 0.5714, 0.75, 0.5714, 0.9758, 0.625, 0.9758, 0.625, 1.0, 0.5714, 1.0, 0.3535, 0.5, 0.375, 0.5, 0.375, 0.75, 0.3535, 0.75, 0.8508, 0.5, 0.875, 0.5, 0.875, 0.75, 0.8508, 0.75, 0.625, 0.5, 0.6465, 0.5, 0.6465, 0.75, 0.625, 0.75, 0.1492, 0.5, 0.3535, 0.5, 0.3535, 0.75, 0.1492, 0.75, 0.5714, 0.75, 0.625, 0.75, 0.625, 0.7715, 0.5714, 0.7715, 0.5714, 0.2742, 0.625, 0.2742, 0.625, 0.4785, 0.5714, 0.4785, 0.5714, 0.25, 0.625, 0.25, 0.625, 0.2742, 0.5714, 0.2742, 0.125, 0.5, 0.1492, 0.5, 0.1492, 0.75, 0.125, 0.75, 0.6465, 0.5, 0.8508, 0.5, 0.8508, 0.75, 0.6465, 0.75, 0.5714, 0.7715, 0.625, 0.7715, 0.625, 0.9758, 0.5714, 0.9758, 0.4296, 0.7715, 0.5714, 0.7715, 0.5714, 0.9758, 0.4296, 0.9758, 0.4296, 0.25, 0.5714, 0.25, 0.5714, 0.2742, 0.4296, 0.2742, 0.4296, 0.2742, 0.5714, 0.2742, 0.5714, 0.4785, 0.4296, 0.4785, 0.4296, 0.75, 0.5714, 0.75, 0.5714, 0.7715, 0.4296, 0.7715, 0.4296, 0.9758, 0.5714, 0.9758, 0.5714, 1.0, 0.4296, 1.0, 0.4296, 0.5, 0.5714, 0.5, 0.5714, 0.75, 0.4296, 0.75, 0.4296, 0.4785, 0.5714, 0.4785, 0.5714, 0.5, 0.4296, 0.5, 0.4296, 0.0, 0.5714, 0.0, 0.5714, 0.25, 0.4296, 0.25, 0.375, 0.0, 0.4296, 0.0, 0.4296, 0.25, 0.375, 0.25, 0.375, 0.4785, 0.4296, 0.4785, 0.4296, 0.5, 0.375, 0.5, 0.375, 0.5, 0.4296, 0.5, 0.4296, 0.75, 0.375, 0.75, 0.375, 0.9758, 0.4296, 0.9758, 0.4296, 1.0, 0.375, 1.0, 0.375, 0.75, 0.4296, 0.75, 0.4296, 0.7715, 0.375, 0.7715, 0.375, 0.2742, 0.4296, 0.2742, 0.4296, 0.4785, 0.375, 0.4785, 0.375, 0.25, 0.4296, 0.25, 0.4296, 0.2742, 0.375, 0.2742, 0.375, 0.7715, 0.4296, 0.7715, 0.4296, 0.9758, 0.375, 0.9758, 0.5714, 0.0, 0.625, 0.0, 0.625, 0.25, 0.5714, 0.25, 0.5714, 0.4785, 0.625, 0.4785, 0.625, 0.5, 0.5714, 0.5, 0.5714, 0.5, 0.625, 0.5, 0.625, 0.75, 0.5714, 0.75, 0.5714, 0.9758, 0.625, 0.9758, 0.625, 1.0, 0.5714, 1.0, 0.3535, 0.5, 0.375, 0.5, 0.375, 0.75, 0.3535, 0.75, 0.8508, 0.5, 0.875, 0.5, 0.875, 0.75, 0.8508, 0.75, 0.625, 0.5, 0.6465, 0.5, 0.6465, 0.75, 0.625, 0.75, 0.1492, 0.5, 0.3535, 0.5, 0.3535, 0.75, 0.1492, 0.75, 0.5714, 0.75, 0.625, 0.75, 0.625, 0.7715, 0.5714, 0.7715, 0.5714, 0.2742, 0.625, 0.2742, 0.625, 0.4785, 0.5714, 0.4785, 0.5714, 0.25, 0.625, 0.25, 0.625, 0.2742, 0.5714, 0.2742, 0.125, 0.5, 0.1492, 0.5, 0.1492, 0.75, 0.125, 0.75, 0.6465, 0.5, 0.8508, 0.5, 0.8508, 0.75, 0.6465, 0.75, 0.5714, 0.7715, 0.625, 0.7715, 0.625, 0.9758, 0.5714, 0.9758, 0.4296, 0.7715, 0.5714, 0.7715, 0.5714, 0.9758, 0.4296, 0.9758, 0.4296, 0.25, 0.5714, 0.25, 0.5714, 0.2742, 0.4296, 0.2742, 0.4296, 0.2742, 0.5714, 0.2742, 0.5714, 0.4785, 0.4296, 0.4785, 0.4296, 0.75, 0.5714, 0.75, 0.5714, 0.7715, 0.4296, 0.7715, 0.4296, 0.9758, 0.5714, 0.9758, 0.5714, 1.0, 0.4296, 1.0, 0.4296, 0.5, 0.5714, 0.5, 0.5714, 0.75, 0.4296, 0.75, 0.4296, 0.4785, 0.5714, 0.4785, 0.5714, 0.5, 0.4296, 0.5, 0.4296, 0.0, 0.5714, 0.0, 0.5714, 0.25, 0.4296, 0.25, 0.375, 0.0, 0.4296, 0.0, 0.4296, 0.25, 0.375, 0.25, 0.375, 0.4785, 0.4296, 0.4785, 0.4296, 0.5, 0.375, 0.5, 0.375, 0.5, 0.4296, 0.5, 0.4296, 0.75, 0.375, 0.75, 0.375, 0.9758, 0.4296, 0.9758, 0.4296, 1.0, 0.375, 1.0, 0.375, 0.75, 0.4296, 0.75, 0.4296, 0.7715, 0.375, 0.7715, 0.375, 0.2742, 0.4296, 0.2742, 0.4296, 0.4785, 0.375, 0.4785, 0.375, 0.25, 0.4296, 0.25, 0.4296, 0.2742, 0.375, 0.2742, 0.375, 0.7715, 0.4296, 0.7715, 0.4296, 0.9758, 0.375, 0.9758, 0.5714, 0.0, 0.625, 0.0, 0.625, 0.25, 0.5714, 0.25, 0.5714, 0.4785, 0.625, 0.4785, 0.625, 0.5, 0.5714, 0.5, 0.5714, 0.5, 0.625, 0.5, 0.625, 0.75, 0.5714, 0.75, 0.5714, 0.9758, 0.625, 0.9758, 0.625, 1.0, 0.5714, 1.0, 0.3535, 0.5, 0.375, 0.5, 0.375, 0.75, 0.3535, 0.75, 0.8508, 0.5, 0.875, 0.5, 0.875, 0.75, 0.8508, 0.75, 0.625, 0.5, 0.6465, 0.5, 0.6465, 0.75, 0.625, 0.75, 0.1492, 0.5, 0.3535, 0.5, 0.3535, 0.75, 0.1492, 0.75, 0.5714, 0.75, 0.625, 0.75, 0.625, 0.7715, 0.5714, 0.7715, 0.5714, 0.2742, 0.625, 0.2742, 0.625, 0.4785, 0.5714, 0.4785, 0.5714, 0.25, 0.625, 0.25, 0.625, 0.2742, 0.5714, 0.2742, 0.125, 0.5, 0.1492, 0.5, 0.1492, 0.75, 0.125, 0.75, 0.6465, 0.5, 0.8508, 0.5, 0.8508, 0.75, 0.6465, 0.75, 0.5714, 0.7715, 0.625, 0.7715, 0.625, 0.9758, 0.5714, 0.9758, 0.4296, 0.7715, 0.5714, 0.7715, 0.5714, 0.9758, 0.4296, 0.9758, 0.4296, 0.25, 0.5714, 0.25, 0.5714, 0.2742, 0.4296, 0.2742, 0.4296, 0.2742, 0.5714, 0.2742, 0.5714, 0.4785, 0.4296, 0.4785, 0.4296, 0.75, 0.5714, 0.75, 0.5714, 0.7715, 0.4296, 0.7715, 0.4296, 0.9758, 0.5714, 0.9758, 0.5714, 1.0, 0.4296, 1.0, 0.4296, 0.5, 0.5714, 0.5, 0.5714, 0.75, 0.4296, 0.75, 0.4296, 0.4785, 0.5714, 0.4785, 0.5714, 0.5, 0.4296, 0.5, 0.4296, 0.0, 0.5714, 0.0, 0.5714, 0.25, 0.4296, 0.25, 0.375, 0.0, 0.4296, 0.0, 0.4296, 0.25, 0.375, 0.25, 0.375, 0.4785, 0.4296, 0.4785, 0.4296, 0.5, 0.375, 0.5, 0.375, 0.5, 0.4296, 0.5, 0.4296, 0.75, 0.375, 0.75, 0.375, 0.9758, 0.4296, 0.9758, 0.4296, 1.0, 0.375, 1.0, 0.375, 0.75, 0.4296, 0.75, 0.4296, 0.7715, 0.375, 0.7715, 0.375, 0.2742, 0.4296, 0.2742, 0.4296, 0.4785, 0.375, 0.4785, 0.375, 0.25, 0.4296, 0.25, 0.4296, 0.2742, 0.375, 0.2742, 0.375, 0.7715, 0.4296, 0.7715, 0.4296, 0.9758, 0.375, 0.9758])
me_cube_001.materials.append(mat_material)
me_cube_001.update()

# ---- objects
ob_base_sofa = bpy.data.objects.new('Base_sofa', me_cube)
ob_light = bpy.data.objects.new('Light', light_light)
ob_camera = bpy.data.objects.new('Camera', cam_camera)
ob_almofada = bpy.data.objects.new('Almofada', me_cube_001)

# ---- transforms, parenting, visibility, modifiers, constraints
ob_base_sofa.location = (0.0, 0.0, 0.0)
ob_base_sofa.lock_rotations_4d = False
ob_base_sofa.empty_display_type = 'ARROWS'
ob_base_sofa.lineart.crease_threshold = 0.0
ob_light.location = (-9.996, -4.876, 4.961)
ob_light.rotation_euler = (0.6503, 0.05522, 1.866)
ob_light.lock_rotations_4d = False
ob_light.empty_display_type = 'ARROWS'
ob_light.color = (0.0, 0.0, 0.0, 0.0)
ob_light.lineart.crease_threshold = 0.0
ob_camera.location = (7.359, -6.926, 4.958)
ob_camera.rotation_euler = (1.109, 0.0, 0.8149)
ob_camera.lock_rotations_4d = False
ob_camera.empty_display_type = 'ARROWS'
ob_camera.color = (0.0, 0.0, 0.0, 0.0)
ob_camera.display_type = 'WIRE'
ob_camera.lineart.crease_threshold = 0.0
ob_almofada.location = (0.0, 0.0, 0.0)

# ---- collection membership
col_collection.objects.link(ob_base_sofa)
col_collection.objects.link(ob_light)
col_collection.objects.link(ob_camera)
col_collection.objects.link(ob_almofada)

# ---- scene / render settings (as saved in the file)
scene.camera = ob_camera
scene.frame_start = 1; scene.frame_end = 250; scene.frame_set(1)
scene.render.engine = 'BLENDER_EEVEE_NEXT'
bpy.context.view_layer.update()
